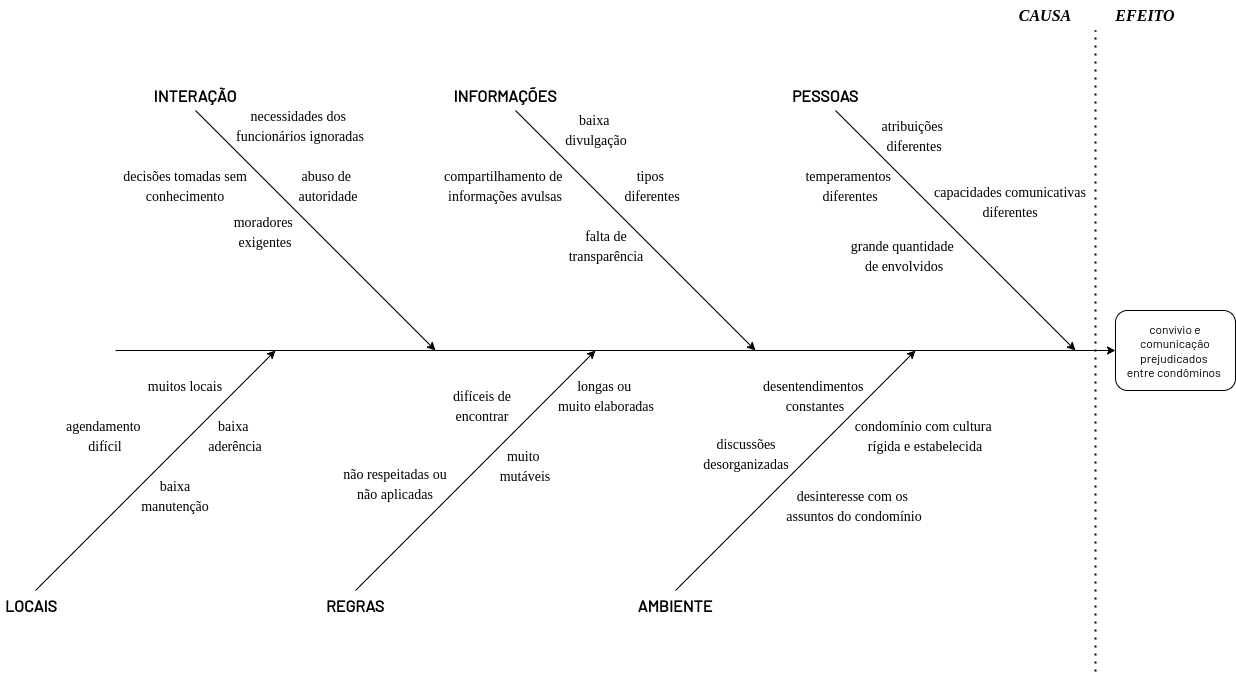

The diagram above was exported from draw.io. Its source (the exported page's mxGraphModel, read from the mxfile embedded in the PNG):
<mxGraphModel dx="2249" dy="744" grid="1" gridSize="10" guides="1" tooltips="1" connect="1" arrows="1" fold="1" page="1" pageScale="1" pageWidth="827" pageHeight="1169" math="0" shadow="0">
  <root>
    <mxCell id="0" />
    <mxCell id="1" parent="0" />
    <mxCell id="rhgVgE-w_NZc77qQD1tZ-1" value="convívio e comunicação prejudicados&amp;nbsp;&lt;br&gt;entre condôminos&amp;nbsp;" style="rounded=1;whiteSpace=wrap;html=1;fontFamily=Barlow;fontSize=12;fontSource=https%3A%2F%2Ffonts.googleapis.com%2Fcss%3Ffamily%3DBarlow;" parent="1" vertex="1">
      <mxGeometry x="680" y="360" width="120" height="80" as="geometry" />
    </mxCell>
    <mxCell id="rhgVgE-w_NZc77qQD1tZ-2" value="" style="endArrow=classic;html=1;rounded=0;entryX=0;entryY=0.5;entryDx=0;entryDy=0;" parent="1" target="rhgVgE-w_NZc77qQD1tZ-1" edge="1">
      <mxGeometry width="50" height="50" relative="1" as="geometry">
        <mxPoint x="-320" y="400" as="sourcePoint" />
        <mxPoint x="300" y="400" as="targetPoint" />
      </mxGeometry>
    </mxCell>
    <mxCell id="rhgVgE-w_NZc77qQD1tZ-6" value="" style="endArrow=classic;html=1;rounded=0;fontFamily=Futura Bk BT;fontSource=https%3A%2F%2Ffonts.googleapis.com%2Fcss%3Ffamily%3DFutura%2BBk%2BBT;fontSize=12;" parent="1" edge="1">
      <mxGeometry width="50" height="50" relative="1" as="geometry">
        <mxPoint x="-400" y="640" as="sourcePoint" />
        <mxPoint x="-160" y="400" as="targetPoint" />
      </mxGeometry>
    </mxCell>
    <mxCell id="UmwdzwVCmr_OPLOMQR6U-3" value="" style="endArrow=classic;html=1;rounded=0;fontFamily=Futura Bk BT;fontSource=https%3A%2F%2Ffonts.googleapis.com%2Fcss%3Ffamily%3DFutura%2BBk%2BBT;fontSize=12;" parent="1" edge="1">
      <mxGeometry width="50" height="50" relative="1" as="geometry">
        <mxPoint x="-240" y="160" as="sourcePoint" />
        <mxPoint y="400" as="targetPoint" />
      </mxGeometry>
    </mxCell>
    <mxCell id="UmwdzwVCmr_OPLOMQR6U-4" value="" style="endArrow=classic;html=1;rounded=0;fontFamily=Futura Bk BT;fontSource=https%3A%2F%2Ffonts.googleapis.com%2Fcss%3Ffamily%3DFutura%2BBk%2BBT;fontSize=12;" parent="1" edge="1">
      <mxGeometry width="50" height="50" relative="1" as="geometry">
        <mxPoint x="-80" y="640" as="sourcePoint" />
        <mxPoint x="160" y="400" as="targetPoint" />
      </mxGeometry>
    </mxCell>
    <mxCell id="UmwdzwVCmr_OPLOMQR6U-5" value="" style="endArrow=classic;html=1;rounded=0;fontFamily=Futura Bk BT;fontSource=https%3A%2F%2Ffonts.googleapis.com%2Fcss%3Ffamily%3DFutura%2BBk%2BBT;fontSize=12;" parent="1" edge="1">
      <mxGeometry width="50" height="50" relative="1" as="geometry">
        <mxPoint x="80" y="160" as="sourcePoint" />
        <mxPoint x="320" y="400" as="targetPoint" />
      </mxGeometry>
    </mxCell>
    <mxCell id="UmwdzwVCmr_OPLOMQR6U-6" value="" style="endArrow=classic;html=1;rounded=0;fontFamily=Futura Bk BT;fontSource=https%3A%2F%2Ffonts.googleapis.com%2Fcss%3Ffamily%3DFutura%2BBk%2BBT;fontSize=12;" parent="1" edge="1">
      <mxGeometry width="50" height="50" relative="1" as="geometry">
        <mxPoint x="240" y="640" as="sourcePoint" />
        <mxPoint x="480" y="400" as="targetPoint" />
      </mxGeometry>
    </mxCell>
    <mxCell id="UmwdzwVCmr_OPLOMQR6U-7" value="" style="endArrow=classic;html=1;rounded=0;fontFamily=Futura Bk BT;fontSource=https%3A%2F%2Ffonts.googleapis.com%2Fcss%3Ffamily%3DFutura%2BBk%2BBT;fontSize=12;" parent="1" edge="1">
      <mxGeometry width="50" height="50" relative="1" as="geometry">
        <mxPoint x="400" y="160" as="sourcePoint" />
        <mxPoint x="640" y="400" as="targetPoint" />
      </mxGeometry>
    </mxCell>
    <mxCell id="UmwdzwVCmr_OPLOMQR6U-8" value="PESSOAS" style="text;html=1;strokeColor=none;fillColor=none;align=center;verticalAlign=middle;whiteSpace=wrap;rounded=0;fontFamily=Barlow;fontSource=https%3A%2F%2Ffonts.googleapis.com%2Fcss%3Ffamily%3DBarlow;fontStyle=1;fontSize=16;" parent="1" vertex="1">
      <mxGeometry x="360" y="130" width="60" height="30" as="geometry" />
    </mxCell>
    <mxCell id="UmwdzwVCmr_OPLOMQR6U-9" value="AMBIENTE" style="text;html=1;strokeColor=none;fillColor=none;align=center;verticalAlign=middle;whiteSpace=wrap;rounded=0;fontFamily=Barlow;fontSource=https%3A%2F%2Ffonts.googleapis.com%2Fcss%3Ffamily%3DBarlow;fontStyle=1;fontSize=16;" parent="1" vertex="1">
      <mxGeometry x="210" y="640" width="60" height="30" as="geometry" />
    </mxCell>
    <mxCell id="UmwdzwVCmr_OPLOMQR6U-10" value="INFORMAÇÕES" style="text;html=1;strokeColor=none;fillColor=none;align=center;verticalAlign=middle;whiteSpace=wrap;rounded=0;fontFamily=Barlow;fontSource=https%3A%2F%2Ffonts.googleapis.com%2Fcss%3Ffamily%3DBarlow;fontStyle=1;fontSize=16;" parent="1" vertex="1">
      <mxGeometry x="40" y="130" width="60" height="30" as="geometry" />
    </mxCell>
    <mxCell id="UmwdzwVCmr_OPLOMQR6U-11" value="REGRAS" style="text;html=1;strokeColor=none;fillColor=none;align=center;verticalAlign=middle;whiteSpace=wrap;rounded=0;fontFamily=Barlow;fontSource=https%3A%2F%2Ffonts.googleapis.com%2Fcss%3Ffamily%3DBarlow;fontStyle=1;fontSize=16;" parent="1" vertex="1">
      <mxGeometry x="-110" y="640" width="60" height="30" as="geometry" />
    </mxCell>
    <mxCell id="UmwdzwVCmr_OPLOMQR6U-12" value="INTERAÇÃO" style="text;html=1;strokeColor=none;fillColor=none;align=center;verticalAlign=middle;whiteSpace=wrap;rounded=0;fontFamily=Barlow;fontSource=https%3A%2F%2Ffonts.googleapis.com%2Fcss%3Ffamily%3DBarlow;fontStyle=1;fontSize=16;" parent="1" vertex="1">
      <mxGeometry x="-270" y="130" width="60" height="30" as="geometry" />
    </mxCell>
    <mxCell id="UmwdzwVCmr_OPLOMQR6U-13" value="" style="endArrow=none;dashed=1;html=1;dashPattern=1 3;strokeWidth=2;rounded=0;fontFamily=Barlow;fontSource=https%3A%2F%2Ffonts.googleapis.com%2Fcss%3Ffamily%3DBarlow;fontSize=16;" parent="1" edge="1">
      <mxGeometry width="50" height="50" relative="1" as="geometry">
        <mxPoint x="660" y="721" as="sourcePoint" />
        <mxPoint x="660" y="80" as="targetPoint" />
      </mxGeometry>
    </mxCell>
    <mxCell id="UmwdzwVCmr_OPLOMQR6U-14" value="CAUSA" style="text;html=1;strokeColor=none;fillColor=none;align=center;verticalAlign=middle;whiteSpace=wrap;rounded=0;fontFamily=Lucida Console;fontStyle=3;fontSize=16;" parent="1" vertex="1">
      <mxGeometry x="580" y="50" width="60" height="30" as="geometry" />
    </mxCell>
    <mxCell id="UmwdzwVCmr_OPLOMQR6U-15" value="EFEITO" style="text;html=1;strokeColor=none;fillColor=none;align=center;verticalAlign=middle;whiteSpace=wrap;rounded=0;fontFamily=Lucida Console;fontStyle=3;fontSize=16;" parent="1" vertex="1">
      <mxGeometry x="680" y="50" width="60" height="30" as="geometry" />
    </mxCell>
    <mxCell id="UmwdzwVCmr_OPLOMQR6U-16" value="LOCAIS" style="text;html=1;strokeColor=none;fillColor=none;align=center;verticalAlign=middle;whiteSpace=wrap;rounded=0;fontFamily=Barlow;fontSource=https%3A%2F%2Ffonts.googleapis.com%2Fcss%3Ffamily%3DBarlow;fontStyle=1;fontSize=16;" parent="1" vertex="1">
      <mxGeometry x="-434" y="640" width="60" height="30" as="geometry" />
    </mxCell>
    <mxCell id="UmwdzwVCmr_OPLOMQR6U-17" value="&lt;font style=&quot;font-size: 14px;&quot;&gt;atribuições &lt;br&gt;diferentes&lt;br&gt;&lt;/font&gt;" style="text;html=1;strokeColor=none;fillColor=none;align=center;verticalAlign=middle;whiteSpace=wrap;rounded=0;fontFamily=Lucida Console;fontSize=16;spacing=0;strokeWidth=1;" parent="1" vertex="1">
      <mxGeometry x="389" y="170" width="180" height="30" as="geometry" />
    </mxCell>
    <mxCell id="UmwdzwVCmr_OPLOMQR6U-18" value="&lt;font style=&quot;font-size: 14px;&quot;&gt;capacidades comunicativas&lt;br&gt;diferentes&lt;br&gt;&lt;/font&gt;" style="text;html=1;strokeColor=none;fillColor=none;align=center;verticalAlign=middle;whiteSpace=wrap;rounded=0;fontFamily=Lucida Console;fontSize=16;spacing=0;" parent="1" vertex="1">
      <mxGeometry x="485" y="236" width="180" height="30" as="geometry" />
    </mxCell>
    <mxCell id="UmwdzwVCmr_OPLOMQR6U-19" value="&lt;font style=&quot;font-size: 14px;&quot;&gt;temperamentos &lt;br&gt;diferentes&lt;br&gt;&lt;/font&gt;" style="text;html=1;strokeColor=none;fillColor=none;align=center;verticalAlign=middle;whiteSpace=wrap;rounded=0;fontFamily=Lucida Console;fontSize=16;spacing=0;" parent="1" vertex="1">
      <mxGeometry x="325" y="220" width="180" height="30" as="geometry" />
    </mxCell>
    <mxCell id="UmwdzwVCmr_OPLOMQR6U-20" value="&lt;font style=&quot;font-size: 14px;&quot;&gt;grande quantidade &lt;br&gt;de envolvidos&lt;br&gt;&lt;/font&gt;" style="text;html=1;strokeColor=none;fillColor=none;align=center;verticalAlign=middle;whiteSpace=wrap;rounded=0;fontFamily=Lucida Console;fontSize=16;spacing=0;" parent="1" vertex="1">
      <mxGeometry x="379" y="290" width="180" height="30" as="geometry" />
    </mxCell>
    <mxCell id="UmwdzwVCmr_OPLOMQR6U-21" value="&lt;font style=&quot;font-size: 14px;&quot;&gt;condomínio com cultura &lt;br&gt;rígida e estabelecida&lt;br&gt;&lt;/font&gt;" style="text;html=1;strokeColor=none;fillColor=none;align=center;verticalAlign=middle;whiteSpace=wrap;rounded=0;fontFamily=Lucida Console;fontSize=16;spacing=0;" parent="1" vertex="1">
      <mxGeometry x="400" y="470" width="180" height="30" as="geometry" />
    </mxCell>
    <mxCell id="UmwdzwVCmr_OPLOMQR6U-22" value="&lt;font style=&quot;font-size: 14px;&quot;&gt;desentendimentos&amp;nbsp;&lt;br&gt;constantes&lt;br&gt;&lt;/font&gt;" style="text;html=1;strokeColor=none;fillColor=none;align=center;verticalAlign=middle;whiteSpace=wrap;rounded=0;fontFamily=Lucida Console;fontSize=16;spacing=0;" parent="1" vertex="1">
      <mxGeometry x="290" y="430" width="180" height="30" as="geometry" />
    </mxCell>
    <mxCell id="UmwdzwVCmr_OPLOMQR6U-23" value="&lt;font style=&quot;font-size: 14px;&quot;&gt;discussões&lt;br&gt;desorganizadas&lt;br&gt;&lt;/font&gt;" style="text;html=1;strokeColor=none;fillColor=none;align=center;verticalAlign=middle;whiteSpace=wrap;rounded=0;fontFamily=Lucida Console;fontSize=16;spacing=0;" parent="1" vertex="1">
      <mxGeometry x="221" y="488" width="180" height="30" as="geometry" />
    </mxCell>
    <mxCell id="UmwdzwVCmr_OPLOMQR6U-24" value="&lt;font style=&quot;font-size: 14px;&quot;&gt;desinteresse com os &lt;br&gt;assuntos do condomínio&lt;br&gt;&lt;/font&gt;" style="text;html=1;strokeColor=none;fillColor=none;align=center;verticalAlign=middle;whiteSpace=wrap;rounded=0;fontFamily=Lucida Console;fontSize=16;spacing=0;" parent="1" vertex="1">
      <mxGeometry x="329" y="540" width="180" height="30" as="geometry" />
    </mxCell>
    <mxCell id="UmwdzwVCmr_OPLOMQR6U-26" value="&lt;font style=&quot;font-size: 14px;&quot;&gt;compartilhamento de &lt;br&gt;informações avulsas&lt;br&gt;&lt;/font&gt;" style="text;html=1;strokeColor=none;fillColor=none;align=center;verticalAlign=middle;whiteSpace=wrap;rounded=0;fontFamily=Lucida Console;fontSize=16;spacing=0;" parent="1" vertex="1">
      <mxGeometry x="-20" y="220" width="180" height="30" as="geometry" />
    </mxCell>
    <mxCell id="UmwdzwVCmr_OPLOMQR6U-27" value="&lt;font style=&quot;font-size: 14px;&quot;&gt;tipos &lt;br&gt;diferentes&lt;br&gt;&lt;/font&gt;" style="text;html=1;strokeColor=none;fillColor=none;align=center;verticalAlign=middle;whiteSpace=wrap;rounded=0;fontFamily=Lucida Console;fontSize=16;spacing=0;" parent="1" vertex="1">
      <mxGeometry x="127" y="220" width="180" height="30" as="geometry" />
    </mxCell>
    <mxCell id="UmwdzwVCmr_OPLOMQR6U-28" value="&lt;font style=&quot;font-size: 14px;&quot;&gt;baixa &lt;br&gt;divulgação&lt;br&gt;&lt;/font&gt;" style="text;html=1;strokeColor=none;fillColor=none;align=center;verticalAlign=middle;whiteSpace=wrap;rounded=0;fontFamily=Lucida Console;fontSize=16;spacing=0;" parent="1" vertex="1">
      <mxGeometry x="71" y="164" width="180" height="30" as="geometry" />
    </mxCell>
    <mxCell id="UmwdzwVCmr_OPLOMQR6U-29" value="&lt;font style=&quot;font-size: 14px;&quot;&gt;falta de&lt;br&gt;transparência&lt;br&gt;&lt;/font&gt;" style="text;html=1;strokeColor=none;fillColor=none;align=center;verticalAlign=middle;whiteSpace=wrap;rounded=0;fontFamily=Lucida Console;fontSize=16;spacing=0;" parent="1" vertex="1">
      <mxGeometry x="81" y="280" width="180" height="30" as="geometry" />
    </mxCell>
    <mxCell id="UmwdzwVCmr_OPLOMQR6U-30" value="&lt;font style=&quot;font-size: 14px;&quot;&gt;longas ou &lt;br&gt;muito elaboradas&lt;br&gt;&lt;/font&gt;" style="text;html=1;strokeColor=none;fillColor=none;align=center;verticalAlign=middle;whiteSpace=wrap;rounded=0;fontFamily=Lucida Console;fontSize=16;spacing=0;" parent="1" vertex="1">
      <mxGeometry x="81" y="430" width="180" height="30" as="geometry" />
    </mxCell>
    <mxCell id="UmwdzwVCmr_OPLOMQR6U-31" value="&lt;font style=&quot;font-size: 14px;&quot;&gt;difíceis de&lt;br&gt;encontrar&lt;br&gt;&lt;/font&gt;" style="text;html=1;strokeColor=none;fillColor=none;align=center;verticalAlign=middle;whiteSpace=wrap;rounded=0;fontFamily=Lucida Console;fontSize=16;spacing=0;" parent="1" vertex="1">
      <mxGeometry x="-43" y="440" width="180" height="30" as="geometry" />
    </mxCell>
    <mxCell id="UmwdzwVCmr_OPLOMQR6U-32" value="&lt;font style=&quot;font-size: 14px;&quot;&gt;muito &lt;br&gt;mutáveis&lt;br&gt;&lt;/font&gt;" style="text;html=1;strokeColor=none;fillColor=none;align=center;verticalAlign=middle;whiteSpace=wrap;rounded=0;fontFamily=Lucida Console;fontSize=16;spacing=0;" parent="1" vertex="1">
      <mxGeometry y="500" width="180" height="30" as="geometry" />
    </mxCell>
    <mxCell id="UmwdzwVCmr_OPLOMQR6U-33" value="&lt;font style=&quot;font-size: 14px;&quot;&gt;não respeitadas ou&lt;br&gt;não aplicadas&lt;br&gt;&lt;/font&gt;" style="text;html=1;strokeColor=none;fillColor=none;align=center;verticalAlign=middle;whiteSpace=wrap;rounded=0;fontFamily=Lucida Console;fontSize=16;spacing=0;" parent="1" vertex="1">
      <mxGeometry x="-130" y="518" width="180" height="30" as="geometry" />
    </mxCell>
    <mxCell id="UmwdzwVCmr_OPLOMQR6U-35" value="&lt;font style=&quot;font-size: 14px;&quot;&gt;necessidades dos &lt;br&gt;funcionários ignoradas&lt;br&gt;&lt;/font&gt;" style="text;html=1;strokeColor=none;fillColor=none;align=center;verticalAlign=middle;whiteSpace=wrap;rounded=0;fontFamily=Lucida Console;fontSize=16;spacing=0;" parent="1" vertex="1">
      <mxGeometry x="-225" y="160" width="180" height="30" as="geometry" />
    </mxCell>
    <mxCell id="UmwdzwVCmr_OPLOMQR6U-36" value="&lt;font style=&quot;font-size: 14px;&quot;&gt;decisões tomadas sem&lt;br&gt;conhecimento&lt;br&gt;&lt;/font&gt;" style="text;html=1;strokeColor=none;fillColor=none;align=center;verticalAlign=middle;whiteSpace=wrap;rounded=0;fontFamily=Lucida Console;fontSize=16;spacing=0;" parent="1" vertex="1">
      <mxGeometry x="-340" y="220" width="180" height="30" as="geometry" />
    </mxCell>
    <mxCell id="UmwdzwVCmr_OPLOMQR6U-37" value="&lt;font style=&quot;font-size: 14px;&quot;&gt;abuso de &lt;br&gt;autoridade&lt;br&gt;&lt;/font&gt;" style="text;html=1;strokeColor=none;fillColor=none;align=center;verticalAlign=middle;whiteSpace=wrap;rounded=0;fontFamily=Lucida Console;fontSize=16;spacing=0;" parent="1" vertex="1">
      <mxGeometry x="-197" y="220" width="180" height="30" as="geometry" />
    </mxCell>
    <mxCell id="UmwdzwVCmr_OPLOMQR6U-38" value="&lt;font style=&quot;font-size: 14px;&quot;&gt;moradores &lt;br&gt;exigentes&lt;br&gt;&lt;/font&gt;" style="text;html=1;strokeColor=none;fillColor=none;align=center;verticalAlign=middle;whiteSpace=wrap;rounded=0;fontFamily=Lucida Console;fontSize=16;spacing=0;" parent="1" vertex="1">
      <mxGeometry x="-260" y="266" width="180" height="30" as="geometry" />
    </mxCell>
    <mxCell id="UmwdzwVCmr_OPLOMQR6U-39" value="&lt;font style=&quot;&quot;&gt;&lt;font style=&quot;font-size: 14px;&quot;&gt;muitos locais&lt;/font&gt;&lt;br&gt;&lt;/font&gt;" style="text;html=1;strokeColor=none;fillColor=none;align=center;verticalAlign=middle;whiteSpace=wrap;rounded=0;fontFamily=Lucida Console;fontSize=16;spacing=0;" parent="1" vertex="1">
      <mxGeometry x="-340" y="420" width="180" height="30" as="geometry" />
    </mxCell>
    <mxCell id="UmwdzwVCmr_OPLOMQR6U-41" value="&lt;font style=&quot;font-size: 14px;&quot;&gt;baixa &lt;br&gt;aderência&lt;br&gt;&lt;/font&gt;" style="text;html=1;strokeColor=none;fillColor=none;align=center;verticalAlign=middle;whiteSpace=wrap;rounded=0;fontFamily=Lucida Console;fontSize=16;spacing=0;" parent="1" vertex="1">
      <mxGeometry x="-290" y="470" width="180" height="30" as="geometry" />
    </mxCell>
    <mxCell id="UmwdzwVCmr_OPLOMQR6U-42" value="&lt;font style=&quot;&quot;&gt;&lt;font style=&quot;font-size: 14px;&quot;&gt;agendamento &lt;br&gt;difícil&lt;/font&gt;&lt;br&gt;&lt;/font&gt;" style="text;html=1;strokeColor=none;fillColor=none;align=center;verticalAlign=middle;whiteSpace=wrap;rounded=0;fontFamily=Lucida Console;fontSize=16;spacing=0;" parent="1" vertex="1">
      <mxGeometry x="-420" y="470" width="180" height="30" as="geometry" />
    </mxCell>
    <mxCell id="UmwdzwVCmr_OPLOMQR6U-44" value="&lt;font style=&quot;font-size: 14px;&quot;&gt;baixa&lt;br&gt;manutenção&lt;br&gt;&lt;/font&gt;" style="text;html=1;strokeColor=none;fillColor=none;align=center;verticalAlign=middle;whiteSpace=wrap;rounded=0;fontFamily=Lucida Console;fontSize=16;spacing=0;" parent="1" vertex="1">
      <mxGeometry x="-350" y="530" width="180" height="30" as="geometry" />
    </mxCell>
  </root>
</mxGraphModel>